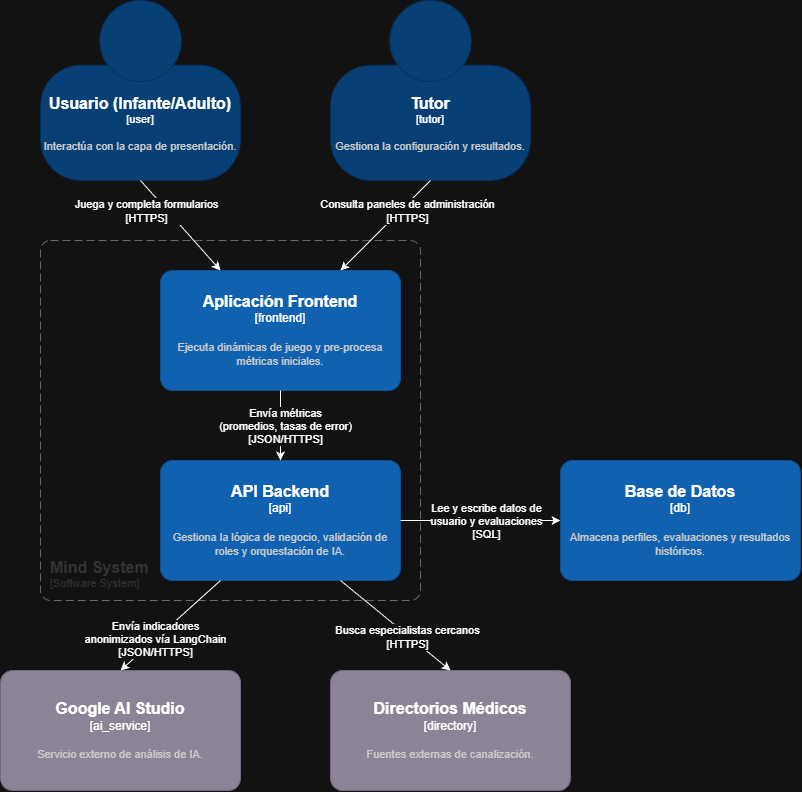

The diagram above was exported from draw.io. Its source (the exported page's mxGraphModel, read from the mxfile embedded in the PNG):
<mxGraphModel dx="1594" dy="1157" grid="1" gridSize="10" guides="1" tooltips="1" connect="1" arrows="1" fold="1" page="1" pageScale="1" pageWidth="1100" pageHeight="1700" math="0" shadow="0">
  <root>
    <mxCell id="0" />
    <mxCell id="1" parent="0" />
    <object placeholders="1" c4Name="Usuario (Infante/Adulto)" c4Type="user" c4Description="Interactúa con la capa de presentación." label="&lt;font style=&quot;font-size: 16px&quot;&gt;&lt;b&gt;%c4Name%&lt;/b&gt;&lt;/font&gt;&lt;div&gt;[%c4Type%]&lt;/div&gt;&lt;br&gt;&lt;div&gt;&lt;font style=&quot;font-size: 11px&quot;&gt;&lt;font color=&quot;#cccccc&quot;&gt;%c4Description%&lt;/font&gt;&lt;/div&gt;" id="-vtSCEiorbdMcFkAidtb-2">
      <mxCell parent="1" style="html=1;fontSize=11;dashed=0;whiteSpace=wrap;fillColor=#083F75;strokeColor=#06315C;fontColor=#ffffff;shape=mxgraph.c4.person2;align=center;metaEdit=1;points=[[0.5,0,0],[1,0.5,0],[1,0.75,0],[0.75,1,0],[0.5,1,0],[0.25,1,0],[0,0.75,0],[0,0.5,0]];resizable=0;" vertex="1">
        <mxGeometry height="180" width="200" x="230" y="470" as="geometry" />
      </mxCell>
    </object>
    <object placeholders="1" c4Name="Tutor" c4Type="tutor" c4Description="Gestiona la configuración y resultados." label="&lt;font style=&quot;font-size: 16px&quot;&gt;&lt;b&gt;%c4Name%&lt;/b&gt;&lt;/font&gt;&lt;div&gt;[%c4Type%]&lt;/div&gt;&lt;br&gt;&lt;div&gt;&lt;font style=&quot;font-size: 11px&quot;&gt;&lt;font color=&quot;#cccccc&quot;&gt;%c4Description%&lt;/font&gt;&lt;/div&gt;" id="-vtSCEiorbdMcFkAidtb-3">
      <mxCell parent="1" style="html=1;fontSize=11;dashed=0;whiteSpace=wrap;fillColor=#083F75;strokeColor=#06315C;fontColor=#ffffff;shape=mxgraph.c4.person2;align=center;metaEdit=1;points=[[0.5,0,0],[1,0.5,0],[1,0.75,0],[0.75,1,0],[0.5,1,0],[0.25,1,0],[0,0.75,0],[0,0.5,0]];resizable=0;" vertex="1">
        <mxGeometry height="180" width="200" x="520" y="470" as="geometry" />
      </mxCell>
    </object>
    <object placeholders="1" c4Name="Mind System" c4Type="SystemScopeBoundary" c4Application="Software System" label="&lt;font style=&quot;font-size: 16px&quot;&gt;&lt;b&gt;&lt;div style=&quot;text-align: left&quot;&gt;%c4Name%&lt;/div&gt;&lt;/b&gt;&lt;/font&gt;&lt;div style=&quot;text-align: left&quot;&gt;[%c4Application%]&lt;/div&gt;" id="-vtSCEiorbdMcFkAidtb-4">
      <mxCell parent="1" style="rounded=1;fontSize=11;whiteSpace=wrap;html=1;dashed=1;arcSize=20;fillColor=none;strokeColor=#666666;fontColor=#333333;labelBackgroundColor=none;align=left;verticalAlign=bottom;labelBorderColor=none;spacingTop=0;spacing=10;dashPattern=8 4;metaEdit=1;rotatable=0;perimeter=rectanglePerimeter;noLabel=0;labelPadding=0;allowArrows=0;connectable=0;expand=0;recursiveResize=0;editable=1;pointerEvents=0;absoluteArcSize=1;points=[[0.25,0,0],[0.5,0,0],[0.75,0,0],[1,0.25,0],[1,0.5,0],[1,0.75,0],[0.75,1,0],[0.5,1,0],[0.25,1,0],[0,0.75,0],[0,0.5,0],[0,0.25,0]];" vertex="1">
        <mxGeometry height="360" width="380" x="230" y="710" as="geometry" />
      </mxCell>
    </object>
    <object placeholders="1" c4Name="Aplicación Frontend" c4Type="frontend" c4Description="Ejecuta dinámicas de juego y pre-procesa métricas iniciales." label="&lt;font style=&quot;font-size: 16px&quot;&gt;&lt;b&gt;%c4Name%&lt;/b&gt;&lt;/font&gt;&lt;div&gt;[%c4Type%]&lt;/div&gt;&lt;br&gt;&lt;div&gt;&lt;font style=&quot;font-size: 11px&quot;&gt;&lt;font color=&quot;#cccccc&quot;&gt;%c4Description%&lt;/font&gt;&lt;/div&gt;" herramienta="HTML5, CSS3, JS/TS, Phaser" id="-vtSCEiorbdMcFkAidtb-5">
      <mxCell parent="1" style="rounded=1;whiteSpace=wrap;html=1;labelBackgroundColor=none;fillColor=#1061B0;fontColor=#ffffff;align=center;arcSize=10;strokeColor=#0D5091;metaEdit=1;resizable=0;points=[[0.25,0,0],[0.5,0,0],[0.75,0,0],[1,0.25,0],[1,0.5,0],[1,0.75,0],[0.75,1,0],[0.5,1,0],[0.25,1,0],[0,0.75,0],[0,0.5,0],[0,0.25,0]];" vertex="1">
        <mxGeometry height="120" width="240" x="350" y="740" as="geometry" />
      </mxCell>
    </object>
    <mxCell id="-vtSCEiorbdMcFkAidtb-6" edge="1" parent="1" source="-vtSCEiorbdMcFkAidtb-2" style="rounded=0;orthogonalLoop=1;jettySize=auto;html=1;exitX=0.5;exitY=1;exitDx=0;exitDy=0;exitPerimeter=0;entryX=0.25;entryY=0;entryDx=0;entryDy=0;entryPerimeter=0;" target="-vtSCEiorbdMcFkAidtb-5">
      <mxGeometry relative="1" as="geometry" />
    </mxCell>
    <mxCell id="-vtSCEiorbdMcFkAidtb-17" connectable="0" parent="-vtSCEiorbdMcFkAidtb-6" style="edgeLabel;html=1;align=center;verticalAlign=middle;resizable=0;points=[];" value="Juega y completa formularios&lt;div&gt;[HTTPS]&lt;/div&gt;" vertex="1">
      <mxGeometry relative="1" x="-0.1968" y="4" as="geometry">
        <mxPoint x="-31" y="-4" as="offset" />
      </mxGeometry>
    </mxCell>
    <mxCell id="-vtSCEiorbdMcFkAidtb-7" edge="1" parent="1" source="-vtSCEiorbdMcFkAidtb-3" style="rounded=0;orthogonalLoop=1;jettySize=auto;html=1;exitX=0.5;exitY=1;exitDx=0;exitDy=0;exitPerimeter=0;entryX=0.75;entryY=0;entryDx=0;entryDy=0;entryPerimeter=0;" target="-vtSCEiorbdMcFkAidtb-5">
      <mxGeometry relative="1" as="geometry" />
    </mxCell>
    <mxCell id="-vtSCEiorbdMcFkAidtb-18" connectable="0" parent="-vtSCEiorbdMcFkAidtb-7" style="edgeLabel;html=1;align=center;verticalAlign=middle;resizable=0;points=[];" value="Consulta paneles de administración&lt;div&gt;[HTTPS]&lt;/div&gt;" vertex="1">
      <mxGeometry relative="1" x="-0.1129" y="-1" as="geometry">
        <mxPoint x="17" y="-10" as="offset" />
      </mxGeometry>
    </mxCell>
    <object placeholders="1" c4Name="API Backend" c4Type="api" c4Description="Gestiona la lógica de negocio, validación de roles y orquestación de IA." label="&lt;font style=&quot;font-size: 16px&quot;&gt;&lt;b&gt;%c4Name%&lt;/b&gt;&lt;/font&gt;&lt;div&gt;[%c4Type%]&lt;/div&gt;&lt;br&gt;&lt;div&gt;&lt;font style=&quot;font-size: 11px&quot;&gt;&lt;font color=&quot;#cccccc&quot;&gt;%c4Description%&lt;/font&gt;&lt;/div&gt;" herramienta="Node.js, Express" id="-vtSCEiorbdMcFkAidtb-8">
      <mxCell parent="1" style="rounded=1;whiteSpace=wrap;html=1;labelBackgroundColor=none;fillColor=#1061B0;fontColor=#ffffff;align=center;arcSize=10;strokeColor=#0D5091;metaEdit=1;resizable=0;points=[[0.25,0,0],[0.5,0,0],[0.75,0,0],[1,0.25,0],[1,0.5,0],[1,0.75,0],[0.75,1,0],[0.5,1,0],[0.25,1,0],[0,0.75,0],[0,0.5,0],[0,0.25,0]];" vertex="1">
        <mxGeometry height="120" width="240" x="350" y="930" as="geometry" />
      </mxCell>
    </object>
    <mxCell id="-vtSCEiorbdMcFkAidtb-9" edge="1" parent="1" source="-vtSCEiorbdMcFkAidtb-5" style="edgeStyle=orthogonalEdgeStyle;rounded=0;orthogonalLoop=1;jettySize=auto;html=1;exitX=0.5;exitY=1;exitDx=0;exitDy=0;exitPerimeter=0;entryX=0.5;entryY=0;entryDx=0;entryDy=0;entryPerimeter=0;" target="-vtSCEiorbdMcFkAidtb-8">
      <mxGeometry relative="1" as="geometry" />
    </mxCell>
    <mxCell id="-vtSCEiorbdMcFkAidtb-19" connectable="0" parent="-vtSCEiorbdMcFkAidtb-9" style="edgeLabel;html=1;align=center;verticalAlign=middle;resizable=0;points=[];" value="Envía métricas&lt;div&gt;(promedios, tasas de error)&lt;div&gt;[JSON/HTTPS]&lt;/div&gt;&lt;/div&gt;" vertex="1">
      <mxGeometry relative="1" x="-0.1793" y="4" as="geometry">
        <mxPoint y="6" as="offset" />
      </mxGeometry>
    </mxCell>
    <object placeholders="1" c4Name="Base de Datos" c4Type="db" c4Description="Almacena perfiles, evaluaciones y resultados históricos." label="&lt;font style=&quot;font-size: 16px&quot;&gt;&lt;b&gt;%c4Name%&lt;/b&gt;&lt;/font&gt;&lt;div&gt;[%c4Type%]&lt;/div&gt;&lt;br&gt;&lt;div&gt;&lt;font style=&quot;font-size: 11px&quot;&gt;&lt;font color=&quot;#cccccc&quot;&gt;%c4Description%&lt;/font&gt;&lt;/div&gt;" herramientas="PostgreSQL/MySQL" id="-vtSCEiorbdMcFkAidtb-10">
      <mxCell parent="1" style="rounded=1;whiteSpace=wrap;html=1;labelBackgroundColor=none;fillColor=#1061B0;fontColor=#ffffff;align=center;arcSize=10;strokeColor=#0D5091;metaEdit=1;resizable=0;points=[[0.25,0,0],[0.5,0,0],[0.75,0,0],[1,0.25,0],[1,0.5,0],[1,0.75,0],[0.75,1,0],[0.5,1,0],[0.25,1,0],[0,0.75,0],[0,0.5,0],[0,0.25,0]];" vertex="1">
        <mxGeometry height="120" width="240" x="750" y="930" as="geometry" />
      </mxCell>
    </object>
    <mxCell id="-vtSCEiorbdMcFkAidtb-11" edge="1" parent="1" source="-vtSCEiorbdMcFkAidtb-8" style="edgeStyle=orthogonalEdgeStyle;rounded=0;orthogonalLoop=1;jettySize=auto;html=1;exitX=1;exitY=0.5;exitDx=0;exitDy=0;exitPerimeter=0;entryX=0;entryY=0.5;entryDx=0;entryDy=0;entryPerimeter=0;" target="-vtSCEiorbdMcFkAidtb-10">
      <mxGeometry relative="1" as="geometry" />
    </mxCell>
    <mxCell id="-vtSCEiorbdMcFkAidtb-20" connectable="0" parent="-vtSCEiorbdMcFkAidtb-11" style="edgeLabel;html=1;align=center;verticalAlign=middle;resizable=0;points=[];" value="Lee y escribe datos de&lt;div&gt;usuario y evaluaciones&lt;/div&gt;&lt;div&gt;[SQL]&lt;/div&gt;" vertex="1">
      <mxGeometry relative="1" x="-0.2253" as="geometry">
        <mxPoint x="22" as="offset" />
      </mxGeometry>
    </mxCell>
    <object placeholders="1" c4Name="Google AI Studio" c4Type="ai_service" c4Description="Servicio externo de análisis de IA." label="&lt;font style=&quot;font-size: 16px&quot;&gt;&lt;b&gt;%c4Name%&lt;/b&gt;&lt;/font&gt;&lt;div&gt;[%c4Type%]&lt;/div&gt;&lt;br&gt;&lt;div&gt;&lt;font style=&quot;font-size: 11px&quot;&gt;&lt;font color=&quot;#cccccc&quot;&gt;%c4Description%&lt;/font&gt;&lt;/div&gt;" id="-vtSCEiorbdMcFkAidtb-12">
      <mxCell parent="1" style="rounded=1;whiteSpace=wrap;html=1;labelBackgroundColor=none;fillColor=#8C8496;fontColor=#ffffff;align=center;arcSize=10;strokeColor=#736782;metaEdit=1;resizable=0;points=[[0.25,0,0],[0.5,0,0],[0.75,0,0],[1,0.25,0],[1,0.5,0],[1,0.75,0],[0.75,1,0],[0.5,1,0],[0.25,1,0],[0,0.75,0],[0,0.5,0],[0,0.25,0]];" vertex="1">
        <mxGeometry height="120" width="240" x="190" y="1140" as="geometry" />
      </mxCell>
    </object>
    <object placeholders="1" c4Name="Directorios Médicos" c4Type="directory" c4Description="Fuentes externas de canalización." label="&lt;font style=&quot;font-size: 16px&quot;&gt;&lt;b&gt;%c4Name%&lt;/b&gt;&lt;/font&gt;&lt;div&gt;[%c4Type%]&lt;/div&gt;&lt;br&gt;&lt;div&gt;&lt;font style=&quot;font-size: 11px&quot;&gt;&lt;font color=&quot;#cccccc&quot;&gt;%c4Description%&lt;/font&gt;&lt;/div&gt;" id="-vtSCEiorbdMcFkAidtb-13">
      <mxCell parent="1" style="rounded=1;whiteSpace=wrap;html=1;labelBackgroundColor=none;fillColor=#8C8496;fontColor=#ffffff;align=center;arcSize=10;strokeColor=#736782;metaEdit=1;resizable=0;points=[[0.25,0,0],[0.5,0,0],[0.75,0,0],[1,0.25,0],[1,0.5,0],[1,0.75,0],[0.75,1,0],[0.5,1,0],[0.25,1,0],[0,0.75,0],[0,0.5,0],[0,0.25,0]];" vertex="1">
        <mxGeometry height="120" width="240" x="520" y="1140" as="geometry" />
      </mxCell>
    </object>
    <mxCell id="-vtSCEiorbdMcFkAidtb-14" edge="1" parent="1" source="-vtSCEiorbdMcFkAidtb-8" style="rounded=0;orthogonalLoop=1;jettySize=auto;html=1;exitX=0.75;exitY=1;exitDx=0;exitDy=0;exitPerimeter=0;entryX=0.5;entryY=0;entryDx=0;entryDy=0;entryPerimeter=0;" target="-vtSCEiorbdMcFkAidtb-13">
      <mxGeometry relative="1" as="geometry" />
    </mxCell>
    <mxCell id="-vtSCEiorbdMcFkAidtb-23" connectable="0" parent="-vtSCEiorbdMcFkAidtb-14" style="edgeLabel;html=1;align=center;verticalAlign=middle;resizable=0;points=[];" value="Busca especialistas cercanos&lt;div&gt;[HTTPS]&lt;/div&gt;" vertex="1">
      <mxGeometry relative="1" x="0.2185" y="-2" as="geometry">
        <mxPoint as="offset" />
      </mxGeometry>
    </mxCell>
    <mxCell id="-vtSCEiorbdMcFkAidtb-16" edge="1" parent="1" source="-vtSCEiorbdMcFkAidtb-8" style="rounded=0;orthogonalLoop=1;jettySize=auto;html=1;exitX=0.25;exitY=1;exitDx=0;exitDy=0;exitPerimeter=0;entryX=0.5;entryY=0;entryDx=0;entryDy=0;entryPerimeter=0;" target="-vtSCEiorbdMcFkAidtb-12">
      <mxGeometry relative="1" as="geometry" />
    </mxCell>
    <mxCell id="-vtSCEiorbdMcFkAidtb-21" connectable="0" parent="-vtSCEiorbdMcFkAidtb-16" style="edgeLabel;html=1;align=center;verticalAlign=middle;resizable=0;points=[];" value="Envía indicadores&lt;div&gt;anonimizados&amp;nbsp;&lt;span style=&quot;background-color: light-dark(#ffffff, var(--ge-dark-color, #121212)); color: light-dark(rgb(0, 0, 0), rgb(255, 255, 255));&quot;&gt;vía LangChain&lt;/span&gt;&lt;div&gt;&lt;div&gt;[JSON/HTTPS]&lt;/div&gt;&lt;/div&gt;&lt;/div&gt;" vertex="1">
      <mxGeometry relative="1" x="0.3001" y="-2" as="geometry">
        <mxPoint x="1" as="offset" />
      </mxGeometry>
    </mxCell>
  </root>
</mxGraphModel>